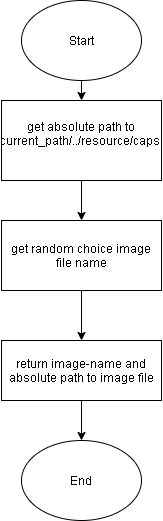

The diagram above was exported from draw.io. Its source (the exported page's mxGraphModel, read from the mxfile embedded in the PNG):
<mxGraphModel dx="868" dy="482" grid="1" gridSize="10" guides="1" tooltips="1" connect="1" arrows="1" fold="1" page="1" pageScale="1" pageWidth="827" pageHeight="1169" math="0" shadow="0">
  <root>
    <mxCell id="0" />
    <mxCell id="1" parent="0" />
    <mxCell id="28N3vhQc06pZQZwMhEff-1" value="Start" style="ellipse;whiteSpace=wrap;html=1;" vertex="1" parent="1">
      <mxGeometry x="180" width="120" height="80" as="geometry" />
    </mxCell>
    <mxCell id="28N3vhQc06pZQZwMhEff-3" value="" style="endArrow=classic;html=1;exitX=0.5;exitY=1;exitDx=0;exitDy=0;" edge="1" parent="1" source="28N3vhQc06pZQZwMhEff-1">
      <mxGeometry width="50" height="50" relative="1" as="geometry">
        <mxPoint x="390" y="280" as="sourcePoint" />
        <mxPoint x="240" y="100" as="targetPoint" />
        <Array as="points" />
      </mxGeometry>
    </mxCell>
    <mxCell id="28N3vhQc06pZQZwMhEff-8" style="edgeStyle=orthogonalEdgeStyle;rounded=0;orthogonalLoop=1;jettySize=auto;html=1;exitX=0.5;exitY=1;exitDx=0;exitDy=0;entryX=0.5;entryY=0;entryDx=0;entryDy=0;" edge="1" parent="1" source="28N3vhQc06pZQZwMhEff-5" target="28N3vhQc06pZQZwMhEff-6">
      <mxGeometry relative="1" as="geometry" />
    </mxCell>
    <mxCell id="28N3vhQc06pZQZwMhEff-5" value="&lt;div&gt;&lt;span&gt;get absolute&amp;nbsp;path to&lt;/span&gt;&lt;/div&gt;&lt;div&gt;&lt;span&gt;current_path/../resource/caps&amp;nbsp; &amp;nbsp;&lt;/span&gt;&lt;/div&gt;" style="rounded=0;whiteSpace=wrap;html=1;" vertex="1" parent="1">
      <mxGeometry x="160" y="100" width="160" height="80" as="geometry" />
    </mxCell>
    <mxCell id="28N3vhQc06pZQZwMhEff-9" style="edgeStyle=orthogonalEdgeStyle;rounded=0;orthogonalLoop=1;jettySize=auto;html=1;" edge="1" parent="1" source="28N3vhQc06pZQZwMhEff-6">
      <mxGeometry relative="1" as="geometry">
        <mxPoint x="240" y="340" as="targetPoint" />
      </mxGeometry>
    </mxCell>
    <mxCell id="28N3vhQc06pZQZwMhEff-6" value="get random choice image file name" style="rounded=0;whiteSpace=wrap;html=1;" vertex="1" parent="1">
      <mxGeometry x="160" y="220" width="160" height="70" as="geometry" />
    </mxCell>
    <mxCell id="28N3vhQc06pZQZwMhEff-13" style="edgeStyle=orthogonalEdgeStyle;rounded=0;orthogonalLoop=1;jettySize=auto;html=1;exitX=0.5;exitY=1;exitDx=0;exitDy=0;entryX=0.5;entryY=0;entryDx=0;entryDy=0;" edge="1" parent="1" source="28N3vhQc06pZQZwMhEff-11" target="28N3vhQc06pZQZwMhEff-12">
      <mxGeometry relative="1" as="geometry" />
    </mxCell>
    <mxCell id="28N3vhQc06pZQZwMhEff-11" value="return image-name and absolute path to image file" style="rounded=0;whiteSpace=wrap;html=1;" vertex="1" parent="1">
      <mxGeometry x="160" y="340" width="160" height="60" as="geometry" />
    </mxCell>
    <mxCell id="28N3vhQc06pZQZwMhEff-12" value="End" style="ellipse;whiteSpace=wrap;html=1;" vertex="1" parent="1">
      <mxGeometry x="180" y="440" width="120" height="80" as="geometry" />
    </mxCell>
  </root>
</mxGraphModel>